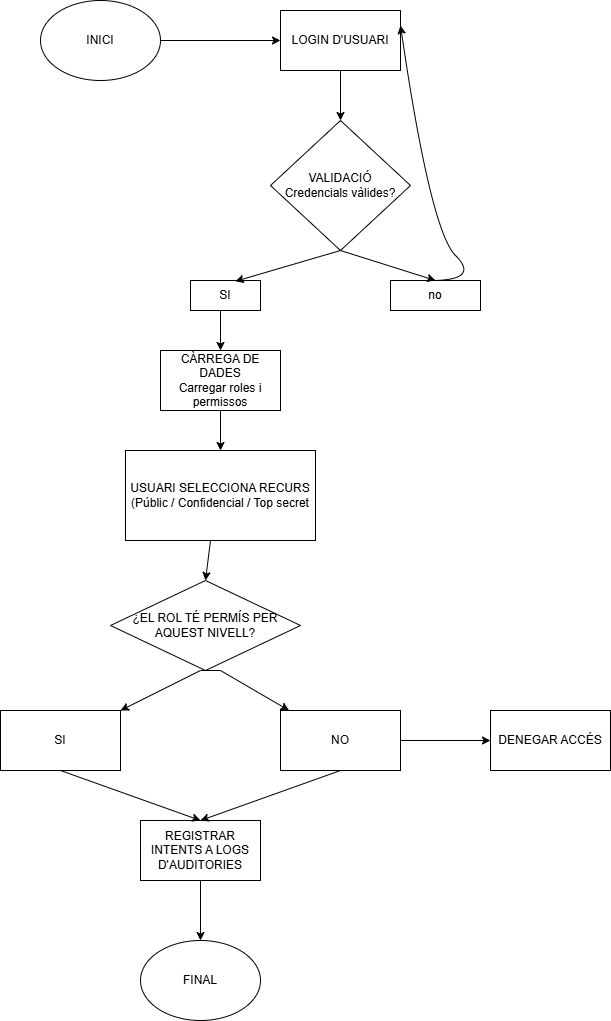

The diagram above was exported from draw.io. Its source (the exported page's mxGraphModel, read from the mxfile embedded in the PNG):
<mxGraphModel dx="1042" dy="527" grid="1" gridSize="10" guides="1" tooltips="1" connect="1" arrows="1" fold="1" page="1" pageScale="1" pageWidth="827" pageHeight="1169" math="0" shadow="0">
  <root>
    <mxCell id="0" />
    <mxCell id="1" parent="0" />
    <mxCell id="CoDB0a-OOqfCQmLJXcut-1" parent="1" style="ellipse;whiteSpace=wrap;html=1;" value="&lt;font dir=&quot;auto&quot; style=&quot;vertical-align: inherit;&quot;&gt;&lt;font dir=&quot;auto&quot; style=&quot;vertical-align: inherit;&quot;&gt;INICI&lt;/font&gt;&lt;/font&gt;" vertex="1">
      <mxGeometry height="80" width="120" x="140" y="50" as="geometry" />
    </mxCell>
    <mxCell id="CoDB0a-OOqfCQmLJXcut-2" parent="1" style="rounded=0;whiteSpace=wrap;html=1;" value="&lt;font dir=&quot;auto&quot; style=&quot;vertical-align: inherit;&quot;&gt;&lt;font dir=&quot;auto&quot; style=&quot;vertical-align: inherit;&quot;&gt;LOGIN D'USUARI&lt;/font&gt;&lt;/font&gt;" vertex="1">
      <mxGeometry height="60" width="120" x="380" y="60" as="geometry" />
    </mxCell>
    <mxCell id="CoDB0a-OOqfCQmLJXcut-3" edge="1" parent="1" style="endArrow=classic;html=1;rounded=0;entryX=0;entryY=0.5;entryDx=0;entryDy=0;" target="CoDB0a-OOqfCQmLJXcut-2" value="">
      <mxGeometry height="50" relative="1" width="50" as="geometry">
        <mxPoint x="260" y="90" as="sourcePoint" />
        <mxPoint x="310" y="40" as="targetPoint" />
      </mxGeometry>
    </mxCell>
    <mxCell id="CoDB0a-OOqfCQmLJXcut-4" parent="1" style="rhombus;whiteSpace=wrap;html=1;" value="&lt;font dir=&quot;auto&quot; style=&quot;vertical-align: inherit;&quot;&gt;&lt;font dir=&quot;auto&quot; style=&quot;vertical-align: inherit;&quot;&gt;&lt;font dir=&quot;auto&quot; style=&quot;vertical-align: inherit;&quot;&gt;&lt;font dir=&quot;auto&quot; style=&quot;vertical-align: inherit;&quot;&gt;&lt;font dir=&quot;auto&quot; style=&quot;vertical-align: inherit;&quot;&gt;&lt;font dir=&quot;auto&quot; style=&quot;vertical-align: inherit;&quot;&gt;VALIDACIÓ&lt;/font&gt;&lt;/font&gt;&lt;/font&gt;&lt;/font&gt;&lt;/font&gt;&lt;/font&gt;&lt;div&gt;&lt;font dir=&quot;auto&quot; style=&quot;vertical-align: inherit;&quot;&gt;&lt;font dir=&quot;auto&quot; style=&quot;vertical-align: inherit;&quot;&gt;Credencials vàlides?&lt;/font&gt;&lt;/font&gt;&lt;/div&gt;" vertex="1">
      <mxGeometry height="130" width="140" x="370" y="170" as="geometry" />
    </mxCell>
    <mxCell id="CoDB0a-OOqfCQmLJXcut-5" edge="1" parent="1" style="endArrow=classic;html=1;rounded=0;" target="CoDB0a-OOqfCQmLJXcut-4" value="">
      <mxGeometry height="50" relative="1" width="50" as="geometry">
        <mxPoint x="440" y="120" as="sourcePoint" />
        <mxPoint x="490" y="70" as="targetPoint" />
      </mxGeometry>
    </mxCell>
    <mxCell id="CoDB0a-OOqfCQmLJXcut-6" parent="1" style="rounded=0;whiteSpace=wrap;html=1;" value="&lt;font dir=&quot;auto&quot; style=&quot;vertical-align: inherit;&quot;&gt;&lt;font dir=&quot;auto&quot; style=&quot;vertical-align: inherit;&quot;&gt;SI&lt;/font&gt;&lt;/font&gt;" vertex="1">
      <mxGeometry height="30" width="70" x="290" y="330" as="geometry" />
    </mxCell>
    <mxCell id="CoDB0a-OOqfCQmLJXcut-7" parent="1" style="rounded=0;whiteSpace=wrap;html=1;" value="&lt;font dir=&quot;auto&quot; style=&quot;vertical-align: inherit;&quot;&gt;&lt;font dir=&quot;auto&quot; style=&quot;vertical-align: inherit;&quot;&gt;no&lt;/font&gt;&lt;/font&gt;" vertex="1">
      <mxGeometry height="30" width="90" x="490" y="330" as="geometry" />
    </mxCell>
    <mxCell id="CoDB0a-OOqfCQmLJXcut-8" edge="1" parent="1" style="endArrow=classic;html=1;rounded=0;entryX=0.5;entryY=0;entryDx=0;entryDy=0;" target="CoDB0a-OOqfCQmLJXcut-7" value="">
      <mxGeometry height="50" relative="1" width="50" as="geometry">
        <mxPoint x="440" y="300" as="sourcePoint" />
        <mxPoint x="490" y="250" as="targetPoint" />
      </mxGeometry>
    </mxCell>
    <mxCell id="CoDB0a-OOqfCQmLJXcut-12" edge="1" parent="1" style="curved=1;endArrow=classic;html=1;rounded=0;entryX=1;entryY=0.25;entryDx=0;entryDy=0;" target="CoDB0a-OOqfCQmLJXcut-2" value="">
      <mxGeometry height="50" relative="1" width="50" as="geometry">
        <Array as="points">
          <mxPoint x="580" y="330" />
          <mxPoint x="530" y="280" />
        </Array>
        <mxPoint x="530" y="330" as="sourcePoint" />
        <mxPoint x="540" y="80" as="targetPoint" />
      </mxGeometry>
    </mxCell>
    <mxCell id="CoDB0a-OOqfCQmLJXcut-13" edge="1" parent="1" style="endArrow=classic;html=1;rounded=0;entryX=0.64;entryY=0.027;entryDx=0;entryDy=0;entryPerimeter=0;" target="CoDB0a-OOqfCQmLJXcut-6" value="">
      <mxGeometry height="50" relative="1" width="50" as="geometry">
        <mxPoint x="440" y="300" as="sourcePoint" />
        <mxPoint x="490" y="250" as="targetPoint" />
      </mxGeometry>
    </mxCell>
    <mxCell id="CoDB0a-OOqfCQmLJXcut-14" parent="1" style="rounded=0;whiteSpace=wrap;html=1;" value="&lt;font dir=&quot;auto&quot; style=&quot;vertical-align: inherit;&quot;&gt;&lt;font dir=&quot;auto&quot; style=&quot;vertical-align: inherit;&quot;&gt;CÀRREGA DE DADES&lt;/font&gt;&lt;/font&gt;&lt;div&gt;&lt;font dir=&quot;auto&quot; style=&quot;vertical-align: inherit;&quot;&gt;&lt;font dir=&quot;auto&quot; style=&quot;vertical-align: inherit;&quot;&gt;Carregar roles i permissos&lt;/font&gt;&lt;/font&gt;&lt;/div&gt;" vertex="1">
      <mxGeometry height="60" width="120" x="260" y="400" as="geometry" />
    </mxCell>
    <mxCell id="CoDB0a-OOqfCQmLJXcut-15" edge="1" parent="1" style="endArrow=classic;html=1;rounded=0;entryX=0.5;entryY=0;entryDx=0;entryDy=0;" target="CoDB0a-OOqfCQmLJXcut-14" value="">
      <mxGeometry height="50" relative="1" width="50" as="geometry">
        <mxPoint x="320" y="360" as="sourcePoint" />
        <mxPoint x="370" y="310" as="targetPoint" />
      </mxGeometry>
    </mxCell>
    <mxCell id="CoDB0a-OOqfCQmLJXcut-16" parent="1" style="rounded=0;whiteSpace=wrap;html=1;" value="&lt;font dir=&quot;auto&quot; style=&quot;vertical-align: inherit;&quot;&gt;&lt;font dir=&quot;auto&quot; style=&quot;vertical-align: inherit;&quot;&gt;USUARI SELECCIONA RECURS&lt;/font&gt;&lt;/font&gt;&lt;div&gt;&lt;font dir=&quot;auto&quot; style=&quot;vertical-align: inherit;&quot;&gt;&lt;font dir=&quot;auto&quot; style=&quot;vertical-align: inherit;&quot;&gt;&lt;font dir=&quot;auto&quot; style=&quot;vertical-align: inherit;&quot;&gt;&lt;font dir=&quot;auto&quot; style=&quot;vertical-align: inherit;&quot;&gt;(Públic / Confidencial / Top secret&lt;/font&gt;&lt;/font&gt;&lt;/font&gt;&lt;/font&gt;&lt;/div&gt;" vertex="1">
      <mxGeometry height="90" width="190" x="225" y="500" as="geometry" />
    </mxCell>
    <mxCell id="CoDB0a-OOqfCQmLJXcut-17" edge="1" parent="1" style="endArrow=classic;html=1;rounded=0;entryX=0.5;entryY=0;entryDx=0;entryDy=0;" target="CoDB0a-OOqfCQmLJXcut-16" value="">
      <mxGeometry height="50" relative="1" width="50" as="geometry">
        <mxPoint x="320" y="460" as="sourcePoint" />
        <mxPoint x="370" y="410" as="targetPoint" />
      </mxGeometry>
    </mxCell>
    <mxCell id="CoDB0a-OOqfCQmLJXcut-18" parent="1" style="rhombus;whiteSpace=wrap;html=1;" value="&lt;font dir=&quot;auto&quot; style=&quot;vertical-align: inherit;&quot;&gt;&lt;font dir=&quot;auto&quot; style=&quot;vertical-align: inherit;&quot;&gt;¿EL ROL TÉ PERMÍS PER AQUEST NIVELL?&lt;/font&gt;&lt;/font&gt;" vertex="1">
      <mxGeometry height="90" width="190" x="210" y="630" as="geometry" />
    </mxCell>
    <mxCell id="CoDB0a-OOqfCQmLJXcut-19" edge="1" parent="1" style="endArrow=classic;html=1;rounded=0;entryX=0.5;entryY=0;entryDx=0;entryDy=0;" target="CoDB0a-OOqfCQmLJXcut-18" value="">
      <mxGeometry height="50" relative="1" width="50" as="geometry">
        <mxPoint x="310" y="590" as="sourcePoint" />
        <mxPoint x="360" y="540" as="targetPoint" />
      </mxGeometry>
    </mxCell>
    <mxCell id="CoDB0a-OOqfCQmLJXcut-20" parent="1" style="rounded=0;whiteSpace=wrap;html=1;" value="&lt;font dir=&quot;auto&quot; style=&quot;vertical-align: inherit;&quot;&gt;&lt;font dir=&quot;auto&quot; style=&quot;vertical-align: inherit;&quot;&gt;SI&lt;/font&gt;&lt;/font&gt;" vertex="1">
      <mxGeometry height="60" width="120" x="100" y="760" as="geometry" />
    </mxCell>
    <mxCell id="CoDB0a-OOqfCQmLJXcut-21" parent="1" style="rounded=0;whiteSpace=wrap;html=1;" value="&lt;font dir=&quot;auto&quot; style=&quot;vertical-align: inherit;&quot;&gt;&lt;font dir=&quot;auto&quot; style=&quot;vertical-align: inherit;&quot;&gt;NO&lt;/font&gt;&lt;/font&gt;" vertex="1">
      <mxGeometry height="60" width="120" x="380" y="760" as="geometry" />
    </mxCell>
    <mxCell id="CoDB0a-OOqfCQmLJXcut-22" parent="1" style="rounded=0;whiteSpace=wrap;html=1;" value="&lt;font dir=&quot;auto&quot; style=&quot;vertical-align: inherit;&quot;&gt;&lt;font dir=&quot;auto&quot; style=&quot;vertical-align: inherit;&quot;&gt;DENEGAR ACCÉS&lt;/font&gt;&lt;/font&gt;" vertex="1">
      <mxGeometry height="60" width="120" x="590" y="760" as="geometry" />
    </mxCell>
    <mxCell id="CoDB0a-OOqfCQmLJXcut-23" edge="1" parent="1" source="CoDB0a-OOqfCQmLJXcut-21" style="endArrow=classic;html=1;rounded=0;entryX=0;entryY=0.5;entryDx=0;entryDy=0;exitX=1;exitY=0.5;exitDx=0;exitDy=0;" target="CoDB0a-OOqfCQmLJXcut-22" value="">
      <mxGeometry height="50" relative="1" width="50" as="geometry">
        <mxPoint x="500" y="800" as="sourcePoint" />
        <mxPoint x="550" y="750" as="targetPoint" />
      </mxGeometry>
    </mxCell>
    <mxCell id="CoDB0a-OOqfCQmLJXcut-24" edge="1" parent="1" style="endArrow=classic;html=1;rounded=0;" target="CoDB0a-OOqfCQmLJXcut-21" value="">
      <mxGeometry height="50" relative="1" width="50" as="geometry">
        <Array as="points">
          <mxPoint x="320" y="720" />
        </Array>
        <mxPoint x="300" y="720" as="sourcePoint" />
        <mxPoint x="350" y="670" as="targetPoint" />
      </mxGeometry>
    </mxCell>
    <mxCell id="CoDB0a-OOqfCQmLJXcut-25" edge="1" parent="1" style="endArrow=classic;html=1;rounded=0;entryX=1;entryY=0;entryDx=0;entryDy=0;" target="CoDB0a-OOqfCQmLJXcut-20" value="">
      <mxGeometry height="50" relative="1" width="50" as="geometry">
        <mxPoint x="300" y="720" as="sourcePoint" />
        <mxPoint x="350" y="670" as="targetPoint" />
      </mxGeometry>
    </mxCell>
    <mxCell id="CoDB0a-OOqfCQmLJXcut-26" parent="1" style="rounded=0;whiteSpace=wrap;html=1;" value="&lt;font dir=&quot;auto&quot; style=&quot;vertical-align: inherit;&quot;&gt;&lt;font dir=&quot;auto&quot; style=&quot;vertical-align: inherit;&quot;&gt;REGISTRAR INTENTS A LOGS D'AUDITORIES&lt;/font&gt;&lt;/font&gt;" vertex="1">
      <mxGeometry height="60" width="120" x="240" y="870" as="geometry" />
    </mxCell>
    <mxCell id="CoDB0a-OOqfCQmLJXcut-28" edge="1" parent="1" style="endArrow=classic;html=1;rounded=0;entryX=0.5;entryY=0;entryDx=0;entryDy=0;" target="CoDB0a-OOqfCQmLJXcut-26" value="">
      <mxGeometry height="50" relative="1" width="50" as="geometry">
        <mxPoint x="160" y="820" as="sourcePoint" />
        <mxPoint x="210" y="770" as="targetPoint" />
      </mxGeometry>
    </mxCell>
    <mxCell id="CoDB0a-OOqfCQmLJXcut-30" edge="1" parent="1" style="endArrow=classic;html=1;rounded=0;entryX=0.5;entryY=0;entryDx=0;entryDy=0;" target="CoDB0a-OOqfCQmLJXcut-26" value="">
      <mxGeometry height="50" relative="1" width="50" as="geometry">
        <mxPoint x="440" y="820" as="sourcePoint" />
        <mxPoint x="490" y="770" as="targetPoint" />
      </mxGeometry>
    </mxCell>
    <mxCell id="CoDB0a-OOqfCQmLJXcut-31" parent="1" style="ellipse;whiteSpace=wrap;html=1;" value="&lt;font dir=&quot;auto&quot; style=&quot;vertical-align: inherit;&quot;&gt;&lt;font dir=&quot;auto&quot; style=&quot;vertical-align: inherit;&quot;&gt;FINAL&lt;/font&gt;&lt;/font&gt;" vertex="1">
      <mxGeometry height="80" width="120" x="240" y="990" as="geometry" />
    </mxCell>
    <mxCell id="CoDB0a-OOqfCQmLJXcut-33" edge="1" parent="1" style="endArrow=classic;html=1;rounded=0;entryX=0.5;entryY=0;entryDx=0;entryDy=0;" target="CoDB0a-OOqfCQmLJXcut-31" value="">
      <mxGeometry height="50" relative="1" width="50" as="geometry">
        <mxPoint x="300" y="930" as="sourcePoint" />
        <mxPoint x="350" y="880" as="targetPoint" />
      </mxGeometry>
    </mxCell>
  </root>
</mxGraphModel>